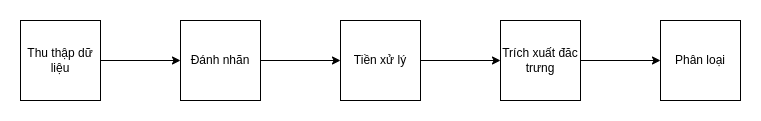

The diagram above was exported from draw.io. Its source (the exported page's mxGraphModel, read from the mxfile embedded in the PNG):
<mxGraphModel dx="1634" dy="808" grid="1" gridSize="10" guides="1" tooltips="1" connect="1" arrows="1" fold="1" page="1" pageScale="1" pageWidth="850" pageHeight="1100" math="0" shadow="0">
  <root>
    <mxCell id="0" />
    <mxCell id="1" parent="0" />
    <mxCell id="fOuaakAkDqdQtFOB2MT4-6" style="edgeStyle=orthogonalEdgeStyle;rounded=0;orthogonalLoop=1;jettySize=auto;html=1;entryX=0;entryY=0.5;entryDx=0;entryDy=0;" edge="1" parent="1" source="fOuaakAkDqdQtFOB2MT4-1" target="fOuaakAkDqdQtFOB2MT4-2">
      <mxGeometry relative="1" as="geometry" />
    </mxCell>
    <mxCell id="fOuaakAkDqdQtFOB2MT4-1" value="Thu thập dữ liệu" style="whiteSpace=wrap;html=1;aspect=fixed;" vertex="1" parent="1">
      <mxGeometry x="40" y="320" width="80" height="80" as="geometry" />
    </mxCell>
    <mxCell id="fOuaakAkDqdQtFOB2MT4-7" style="edgeStyle=orthogonalEdgeStyle;rounded=0;orthogonalLoop=1;jettySize=auto;html=1;entryX=0;entryY=0.5;entryDx=0;entryDy=0;" edge="1" parent="1" source="fOuaakAkDqdQtFOB2MT4-2" target="fOuaakAkDqdQtFOB2MT4-3">
      <mxGeometry relative="1" as="geometry" />
    </mxCell>
    <mxCell id="fOuaakAkDqdQtFOB2MT4-2" value="Đánh nhãn" style="whiteSpace=wrap;html=1;aspect=fixed;" vertex="1" parent="1">
      <mxGeometry x="200" y="320" width="80" height="80" as="geometry" />
    </mxCell>
    <mxCell id="fOuaakAkDqdQtFOB2MT4-8" style="edgeStyle=orthogonalEdgeStyle;rounded=0;orthogonalLoop=1;jettySize=auto;html=1;entryX=0;entryY=0.5;entryDx=0;entryDy=0;" edge="1" parent="1" source="fOuaakAkDqdQtFOB2MT4-3" target="fOuaakAkDqdQtFOB2MT4-4">
      <mxGeometry relative="1" as="geometry" />
    </mxCell>
    <mxCell id="fOuaakAkDqdQtFOB2MT4-3" value="Tiền xử lý" style="whiteSpace=wrap;html=1;aspect=fixed;" vertex="1" parent="1">
      <mxGeometry x="360" y="320" width="80" height="80" as="geometry" />
    </mxCell>
    <mxCell id="fOuaakAkDqdQtFOB2MT4-9" style="edgeStyle=orthogonalEdgeStyle;rounded=0;orthogonalLoop=1;jettySize=auto;html=1;entryX=0;entryY=0.5;entryDx=0;entryDy=0;" edge="1" parent="1" source="fOuaakAkDqdQtFOB2MT4-4" target="fOuaakAkDqdQtFOB2MT4-5">
      <mxGeometry relative="1" as="geometry" />
    </mxCell>
    <mxCell id="fOuaakAkDqdQtFOB2MT4-4" value="Trích xuất đăc trưng" style="whiteSpace=wrap;html=1;aspect=fixed;" vertex="1" parent="1">
      <mxGeometry x="520" y="320" width="80" height="80" as="geometry" />
    </mxCell>
    <mxCell id="fOuaakAkDqdQtFOB2MT4-5" value="Phân loại" style="whiteSpace=wrap;html=1;aspect=fixed;" vertex="1" parent="1">
      <mxGeometry x="680" y="320" width="80" height="80" as="geometry" />
    </mxCell>
  </root>
</mxGraphModel>